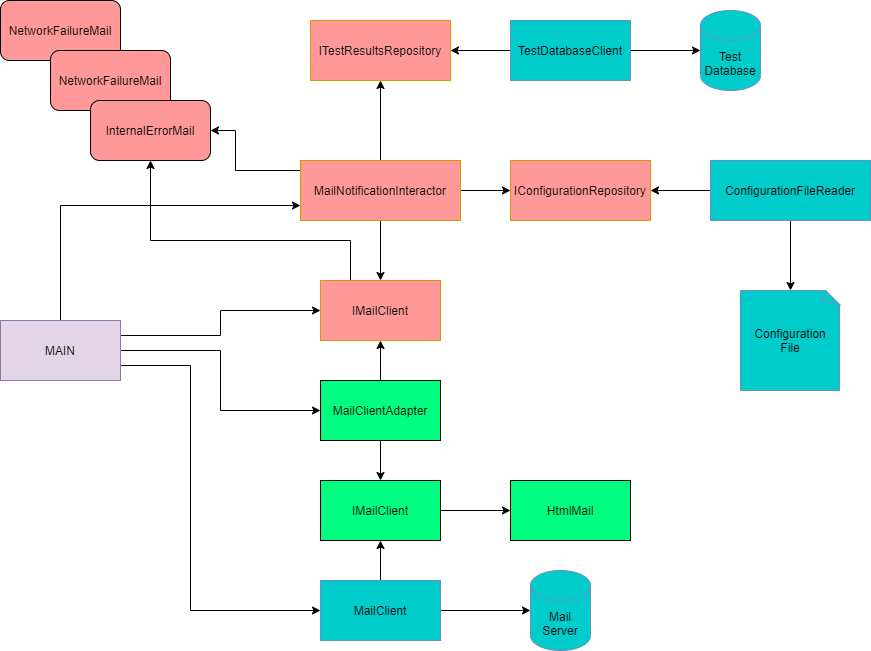

The diagram above was exported from draw.io. Its source (the exported page's mxGraphModel, read from the mxfile embedded in the PNG):
<mxGraphModel dx="1422" dy="822" grid="1" gridSize="10" guides="1" tooltips="1" connect="1" arrows="1" fold="1" page="1" pageScale="1" pageWidth="850" pageHeight="1100" math="0" shadow="0">
  <root>
    <mxCell id="0" />
    <mxCell id="1" parent="0" />
    <mxCell id="dQIv4IzBssfrF9Pan8tY-14" value="NetworkFailureMail" style="rounded=1;whiteSpace=wrap;html=1;fillColor=#FF9999;" parent="1" vertex="1">
      <mxGeometry x="300" y="20" width="120" height="60" as="geometry" />
    </mxCell>
    <mxCell id="GaK_Ks2K2Hn6EQ9AHYwz-4" style="edgeStyle=orthogonalEdgeStyle;rounded=0;orthogonalLoop=1;jettySize=auto;html=1;exitX=1;exitY=0.5;exitDx=0;exitDy=0;" parent="1" source="GaK_Ks2K2Hn6EQ9AHYwz-2" target="GaK_Ks2K2Hn6EQ9AHYwz-3" edge="1">
      <mxGeometry relative="1" as="geometry" />
    </mxCell>
    <mxCell id="GaK_Ks2K2Hn6EQ9AHYwz-31" style="edgeStyle=orthogonalEdgeStyle;rounded=0;orthogonalLoop=1;jettySize=auto;html=1;exitX=0.5;exitY=0;exitDx=0;exitDy=0;entryX=0.5;entryY=1;entryDx=0;entryDy=0;" parent="1" source="GaK_Ks2K2Hn6EQ9AHYwz-2" target="Lz9LAVncSusGHzPorzbL-1" edge="1">
      <mxGeometry relative="1" as="geometry">
        <mxPoint x="540" y="540" as="targetPoint" />
      </mxGeometry>
    </mxCell>
    <mxCell id="GaK_Ks2K2Hn6EQ9AHYwz-2" value="MailClient" style="rounded=0;whiteSpace=wrap;html=1;fillColor=#00CCCC;strokeColor=#6c8ebf;" parent="1" vertex="1">
      <mxGeometry x="620" y="600" width="120" height="60" as="geometry" />
    </mxCell>
    <mxCell id="GaK_Ks2K2Hn6EQ9AHYwz-3" value="Mail&lt;br&gt;Server" style="shape=cylinder3;whiteSpace=wrap;html=1;boundedLbl=1;backgroundOutline=1;size=15;fillColor=#00CCCC;strokeColor=#6c8ebf;" parent="1" vertex="1">
      <mxGeometry x="830" y="590" width="60" height="80" as="geometry" />
    </mxCell>
    <mxCell id="GaK_Ks2K2Hn6EQ9AHYwz-7" style="edgeStyle=orthogonalEdgeStyle;rounded=0;orthogonalLoop=1;jettySize=auto;html=1;exitX=0;exitY=0.5;exitDx=0;exitDy=0;entryX=1;entryY=0.5;entryDx=0;entryDy=0;" parent="1" source="GaK_Ks2K2Hn6EQ9AHYwz-6" target="dQIv4IzBssfrF9Pan8tY-13" edge="1">
      <mxGeometry relative="1" as="geometry">
        <Array as="points">
          <mxPoint x="620" y="190" />
          <mxPoint x="535" y="190" />
          <mxPoint x="535" y="120" />
        </Array>
        <mxPoint x="450" y="130" as="targetPoint" />
      </mxGeometry>
    </mxCell>
    <mxCell id="GaK_Ks2K2Hn6EQ9AHYwz-12" style="edgeStyle=orthogonalEdgeStyle;rounded=0;orthogonalLoop=1;jettySize=auto;html=1;exitX=0.5;exitY=1;exitDx=0;exitDy=0;entryX=0.5;entryY=0;entryDx=0;entryDy=0;" parent="1" source="GaK_Ks2K2Hn6EQ9AHYwz-6" target="GaK_Ks2K2Hn6EQ9AHYwz-11" edge="1">
      <mxGeometry relative="1" as="geometry" />
    </mxCell>
    <mxCell id="dQIv4IzBssfrF9Pan8tY-6" style="edgeStyle=orthogonalEdgeStyle;rounded=0;orthogonalLoop=1;jettySize=auto;html=1;exitX=0.5;exitY=0;exitDx=0;exitDy=0;entryX=0.5;entryY=1;entryDx=0;entryDy=0;" parent="1" source="GaK_Ks2K2Hn6EQ9AHYwz-6" target="dQIv4IzBssfrF9Pan8tY-5" edge="1">
      <mxGeometry relative="1" as="geometry" />
    </mxCell>
    <mxCell id="dQIv4IzBssfrF9Pan8tY-9" style="edgeStyle=orthogonalEdgeStyle;rounded=0;orthogonalLoop=1;jettySize=auto;html=1;exitX=1;exitY=0.5;exitDx=0;exitDy=0;entryX=0;entryY=0.5;entryDx=0;entryDy=0;" parent="1" source="GaK_Ks2K2Hn6EQ9AHYwz-6" target="dQIv4IzBssfrF9Pan8tY-8" edge="1">
      <mxGeometry relative="1" as="geometry" />
    </mxCell>
    <mxCell id="GaK_Ks2K2Hn6EQ9AHYwz-6" value="MailNotificationInteractor" style="rounded=0;whiteSpace=wrap;html=1;fillColor=#FF9999;strokeColor=#d79b00;" parent="1" vertex="1">
      <mxGeometry x="600" y="180" width="160" height="60" as="geometry" />
    </mxCell>
    <mxCell id="dQIv4IzBssfrF9Pan8tY-15" style="edgeStyle=orthogonalEdgeStyle;rounded=0;orthogonalLoop=1;jettySize=auto;html=1;exitX=0.25;exitY=0;exitDx=0;exitDy=0;entryX=0.5;entryY=1;entryDx=0;entryDy=0;" parent="1" source="GaK_Ks2K2Hn6EQ9AHYwz-11" target="dQIv4IzBssfrF9Pan8tY-13" edge="1">
      <mxGeometry relative="1" as="geometry">
        <Array as="points">
          <mxPoint x="650" y="260" />
          <mxPoint x="450" y="260" />
        </Array>
      </mxGeometry>
    </mxCell>
    <mxCell id="GaK_Ks2K2Hn6EQ9AHYwz-11" value="IMailClient" style="rounded=0;whiteSpace=wrap;html=1;fillColor=#FF9999;strokeColor=#d79b00;" parent="1" vertex="1">
      <mxGeometry x="620" y="300" width="120" height="60" as="geometry" />
    </mxCell>
    <mxCell id="07E0sw-AEeX55IYNkPwi-7" style="edgeStyle=orthogonalEdgeStyle;rounded=0;orthogonalLoop=1;jettySize=auto;html=1;exitX=1;exitY=0.75;exitDx=0;exitDy=0;entryX=0;entryY=0.5;entryDx=0;entryDy=0;" parent="1" source="GaK_Ks2K2Hn6EQ9AHYwz-14" target="GaK_Ks2K2Hn6EQ9AHYwz-2" edge="1">
      <mxGeometry relative="1" as="geometry">
        <Array as="points">
          <mxPoint x="490" y="385" />
          <mxPoint x="490" y="630" />
        </Array>
      </mxGeometry>
    </mxCell>
    <mxCell id="07E0sw-AEeX55IYNkPwi-8" style="edgeStyle=orthogonalEdgeStyle;rounded=0;orthogonalLoop=1;jettySize=auto;html=1;exitX=1;exitY=0.25;exitDx=0;exitDy=0;" parent="1" source="GaK_Ks2K2Hn6EQ9AHYwz-14" target="GaK_Ks2K2Hn6EQ9AHYwz-11" edge="1">
      <mxGeometry relative="1" as="geometry" />
    </mxCell>
    <mxCell id="07E0sw-AEeX55IYNkPwi-9" style="edgeStyle=orthogonalEdgeStyle;rounded=0;orthogonalLoop=1;jettySize=auto;html=1;exitX=0.5;exitY=0;exitDx=0;exitDy=0;entryX=0;entryY=0.75;entryDx=0;entryDy=0;" parent="1" source="GaK_Ks2K2Hn6EQ9AHYwz-14" target="GaK_Ks2K2Hn6EQ9AHYwz-6" edge="1">
      <mxGeometry relative="1" as="geometry" />
    </mxCell>
    <mxCell id="Lz9LAVncSusGHzPorzbL-4" style="edgeStyle=orthogonalEdgeStyle;rounded=0;orthogonalLoop=1;jettySize=auto;html=1;exitX=1;exitY=0.5;exitDx=0;exitDy=0;entryX=0;entryY=0.5;entryDx=0;entryDy=0;" edge="1" parent="1" source="GaK_Ks2K2Hn6EQ9AHYwz-14" target="Lz9LAVncSusGHzPorzbL-2">
      <mxGeometry relative="1" as="geometry" />
    </mxCell>
    <mxCell id="GaK_Ks2K2Hn6EQ9AHYwz-14" value="MAIN" style="rounded=0;whiteSpace=wrap;html=1;fillColor=#e1d5e7;strokeColor=#9673a6;" parent="1" vertex="1">
      <mxGeometry x="300" y="340" width="120" height="60" as="geometry" />
    </mxCell>
    <mxCell id="dQIv4IzBssfrF9Pan8tY-1" value="Test&lt;br&gt;Database" style="shape=cylinder3;whiteSpace=wrap;html=1;boundedLbl=1;backgroundOutline=1;size=15;fillColor=#00CCCC;strokeColor=#6c8ebf;" parent="1" vertex="1">
      <mxGeometry x="1000" y="30" width="60" height="80" as="geometry" />
    </mxCell>
    <mxCell id="dQIv4IzBssfrF9Pan8tY-3" value="Configuration&lt;br&gt;File" style="whiteSpace=wrap;html=1;shape=mxgraph.basic.document;fillColor=#00CCCC;strokeColor=#6c8ebf;" parent="1" vertex="1">
      <mxGeometry x="1040" y="310" width="100" height="100" as="geometry" />
    </mxCell>
    <mxCell id="dQIv4IzBssfrF9Pan8tY-5" value="ITestResultsRepository" style="rounded=0;whiteSpace=wrap;html=1;fillColor=#FF9999;strokeColor=#d79b00;" parent="1" vertex="1">
      <mxGeometry x="610" y="40" width="140" height="60" as="geometry" />
    </mxCell>
    <mxCell id="dQIv4IzBssfrF9Pan8tY-8" value="IConfigurationRepository" style="rounded=0;whiteSpace=wrap;html=1;fillColor=#FF9999;strokeColor=#d79b00;" parent="1" vertex="1">
      <mxGeometry x="810" y="180" width="140" height="60" as="geometry" />
    </mxCell>
    <mxCell id="dQIv4IzBssfrF9Pan8tY-12" value="NetworkFailureMail" style="rounded=1;whiteSpace=wrap;html=1;fillColor=#FF9999;" parent="1" vertex="1">
      <mxGeometry x="350" y="70" width="120" height="60" as="geometry" />
    </mxCell>
    <mxCell id="dQIv4IzBssfrF9Pan8tY-13" value="InternalErrorMail" style="rounded=1;whiteSpace=wrap;html=1;fillColor=#FF9999;" parent="1" vertex="1">
      <mxGeometry x="390" y="120" width="120" height="60" as="geometry" />
    </mxCell>
    <mxCell id="07E0sw-AEeX55IYNkPwi-2" style="edgeStyle=orthogonalEdgeStyle;rounded=0;orthogonalLoop=1;jettySize=auto;html=1;entryX=1;entryY=0.5;entryDx=0;entryDy=0;" parent="1" source="07E0sw-AEeX55IYNkPwi-1" target="dQIv4IzBssfrF9Pan8tY-5" edge="1">
      <mxGeometry relative="1" as="geometry" />
    </mxCell>
    <mxCell id="07E0sw-AEeX55IYNkPwi-3" style="edgeStyle=orthogonalEdgeStyle;rounded=0;orthogonalLoop=1;jettySize=auto;html=1;exitX=1;exitY=0.5;exitDx=0;exitDy=0;entryX=0;entryY=0.5;entryDx=0;entryDy=0;entryPerimeter=0;" parent="1" source="07E0sw-AEeX55IYNkPwi-1" target="dQIv4IzBssfrF9Pan8tY-1" edge="1">
      <mxGeometry relative="1" as="geometry" />
    </mxCell>
    <mxCell id="07E0sw-AEeX55IYNkPwi-1" value="TestDatabaseClient" style="rounded=0;whiteSpace=wrap;html=1;fillColor=#00CCCC;strokeColor=#6c8ebf;" parent="1" vertex="1">
      <mxGeometry x="810" y="40" width="120" height="60" as="geometry" />
    </mxCell>
    <mxCell id="07E0sw-AEeX55IYNkPwi-5" style="edgeStyle=orthogonalEdgeStyle;rounded=0;orthogonalLoop=1;jettySize=auto;html=1;entryX=1;entryY=0.5;entryDx=0;entryDy=0;" parent="1" source="07E0sw-AEeX55IYNkPwi-4" target="dQIv4IzBssfrF9Pan8tY-8" edge="1">
      <mxGeometry relative="1" as="geometry" />
    </mxCell>
    <mxCell id="07E0sw-AEeX55IYNkPwi-6" style="edgeStyle=orthogonalEdgeStyle;rounded=0;orthogonalLoop=1;jettySize=auto;html=1;exitX=0.5;exitY=1;exitDx=0;exitDy=0;entryX=0.5;entryY=0;entryDx=0;entryDy=0;entryPerimeter=0;" parent="1" source="07E0sw-AEeX55IYNkPwi-4" target="dQIv4IzBssfrF9Pan8tY-3" edge="1">
      <mxGeometry relative="1" as="geometry" />
    </mxCell>
    <mxCell id="07E0sw-AEeX55IYNkPwi-4" value="ConfigurationFileReader" style="rounded=0;whiteSpace=wrap;html=1;fillColor=#00CCCC;strokeColor=#6c8ebf;" parent="1" vertex="1">
      <mxGeometry x="1010" y="180" width="160" height="60" as="geometry" />
    </mxCell>
    <mxCell id="Lz9LAVncSusGHzPorzbL-7" style="edgeStyle=orthogonalEdgeStyle;rounded=0;orthogonalLoop=1;jettySize=auto;html=1;exitX=1;exitY=0.5;exitDx=0;exitDy=0;entryX=0;entryY=0.5;entryDx=0;entryDy=0;" edge="1" parent="1" source="Lz9LAVncSusGHzPorzbL-1" target="Lz9LAVncSusGHzPorzbL-6">
      <mxGeometry relative="1" as="geometry" />
    </mxCell>
    <mxCell id="Lz9LAVncSusGHzPorzbL-1" value="IMailClient" style="rounded=0;whiteSpace=wrap;html=1;fillColor=#00FF80;" vertex="1" parent="1">
      <mxGeometry x="620" y="500" width="120" height="60" as="geometry" />
    </mxCell>
    <mxCell id="Lz9LAVncSusGHzPorzbL-3" style="edgeStyle=orthogonalEdgeStyle;rounded=0;orthogonalLoop=1;jettySize=auto;html=1;exitX=0.5;exitY=0;exitDx=0;exitDy=0;entryX=0.5;entryY=1;entryDx=0;entryDy=0;" edge="1" parent="1" source="Lz9LAVncSusGHzPorzbL-2" target="GaK_Ks2K2Hn6EQ9AHYwz-11">
      <mxGeometry relative="1" as="geometry" />
    </mxCell>
    <mxCell id="Lz9LAVncSusGHzPorzbL-5" style="edgeStyle=orthogonalEdgeStyle;rounded=0;orthogonalLoop=1;jettySize=auto;html=1;entryX=0.5;entryY=0;entryDx=0;entryDy=0;" edge="1" parent="1" source="Lz9LAVncSusGHzPorzbL-2" target="Lz9LAVncSusGHzPorzbL-1">
      <mxGeometry relative="1" as="geometry" />
    </mxCell>
    <mxCell id="Lz9LAVncSusGHzPorzbL-2" value="MailClientAdapter" style="rounded=0;whiteSpace=wrap;html=1;fillColor=#00FF80;" vertex="1" parent="1">
      <mxGeometry x="620" y="400" width="120" height="60" as="geometry" />
    </mxCell>
    <mxCell id="Lz9LAVncSusGHzPorzbL-6" value="HtmlMail" style="rounded=0;whiteSpace=wrap;html=1;fillColor=#00FF80;" vertex="1" parent="1">
      <mxGeometry x="810" y="500" width="120" height="60" as="geometry" />
    </mxCell>
  </root>
</mxGraphModel>